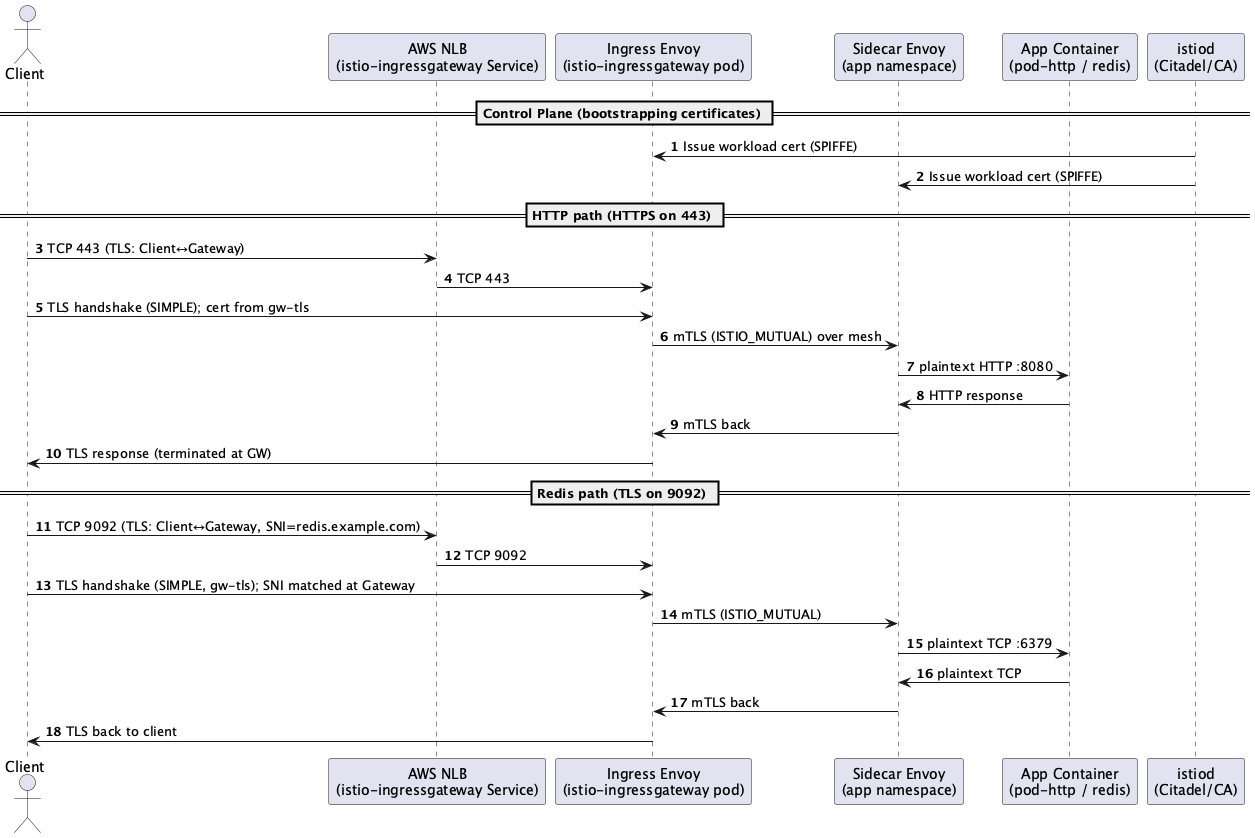

The diagram above was rendered by PlantUML. Its source (embedded in the PNG):
@startuml
autonumber
actor Client
participant "AWS NLB\n(istio-ingressgateway Service)" as NLB
participant "Ingress Envoy\n(istio-ingressgateway pod)" as GW
participant "Sidecar Envoy\n(app namespace)" as APP_PROXY
participant "App Container\n(pod-http / redis)" as APP
participant "istiod\n(Citadel/CA)" as ISTIOD

== Control Plane (bootstrapping certificates) ==
ISTIOD -> GW: Issue workload cert (SPIFFE)
ISTIOD -> APP_PROXY: Issue workload cert (SPIFFE)

== HTTP path (HTTPS on 443) ==
Client -> NLB: TCP 443 (TLS: Client↔Gateway)
NLB -> GW: TCP 443
Client -> GW: TLS handshake (SIMPLE); cert from gw-tls
GW -> APP_PROXY: mTLS (ISTIO_MUTUAL) over mesh
APP_PROXY -> APP: plaintext HTTP :8080
APP -> APP_PROXY: HTTP response
APP_PROXY -> GW: mTLS back
GW -> Client: TLS response (terminated at GW)

== Redis path (TLS on 9092) ==
Client -> NLB: TCP 9092 (TLS: Client↔Gateway, SNI=redis.example.com)
NLB -> GW: TCP 9092
Client -> GW: TLS handshake (SIMPLE, gw-tls); SNI matched at Gateway
GW -> APP_PROXY: mTLS (ISTIO_MUTUAL)
APP_PROXY -> APP: plaintext TCP :6379
APP -> APP_PROXY: plaintext TCP
APP_PROXY -> GW: mTLS back
GW -> Client: TLS back to client

@enduml